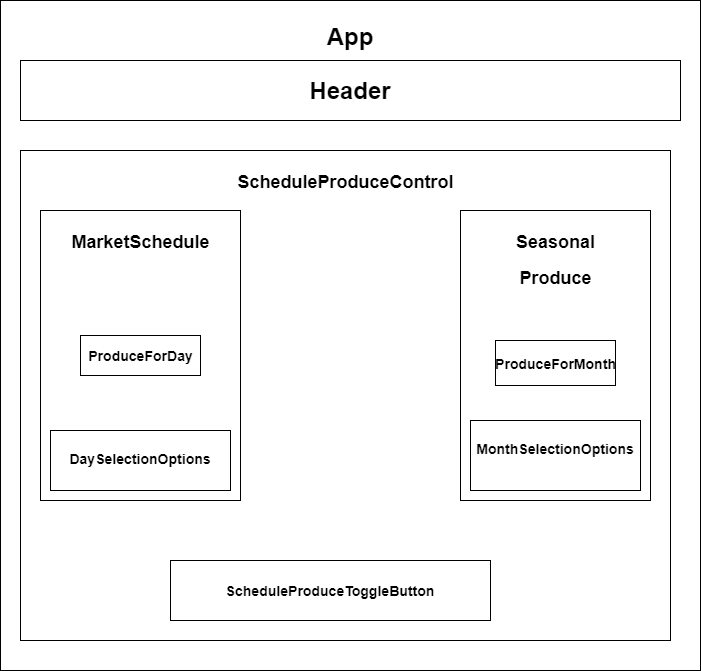

The diagram above was exported from draw.io. Its source (the exported page's mxGraphModel, read from the mxfile embedded in the PNG):
<mxGraphModel dx="1422" dy="794" grid="1" gridSize="10" guides="1" tooltips="1" connect="1" arrows="1" fold="1" page="1" pageScale="1" pageWidth="850" pageHeight="1100" math="0" shadow="0">
  <root>
    <mxCell id="0" />
    <mxCell id="1" parent="0" />
    <mxCell id="Lb17i6gx6EdupZnSsynX-11" value="&lt;h1&gt;App&lt;/h1&gt;" style="rounded=0;whiteSpace=wrap;html=1;align=center;verticalAlign=top;" vertex="1" parent="1">
      <mxGeometry x="90" y="20" width="700" height="670" as="geometry" />
    </mxCell>
    <mxCell id="Lb17i6gx6EdupZnSsynX-12" value="&lt;h1&gt;Header&lt;/h1&gt;" style="rounded=0;whiteSpace=wrap;html=1;align=center;verticalAlign=middle;" vertex="1" parent="1">
      <mxGeometry x="110" y="80" width="660" height="60" as="geometry" />
    </mxCell>
    <mxCell id="Lb17i6gx6EdupZnSsynX-28" value="&lt;h2&gt;ScheduleProduceControl&lt;/h2&gt;" style="verticalLabelPosition=middle;verticalAlign=top;html=1;shape=mxgraph.basic.rect;fillColor2=none;strokeWidth=1;size=20;indent=5;labelPosition=center;align=center;" vertex="1" parent="1">
      <mxGeometry x="110" y="170" width="650" height="490" as="geometry" />
    </mxCell>
    <mxCell id="Lb17i6gx6EdupZnSsynX-19" value="&lt;h2&gt;MarketSchedule&lt;/h2&gt;" style="verticalLabelPosition=middle;verticalAlign=top;html=1;shape=mxgraph.basic.rect;fillColor2=none;strokeWidth=1;size=20;indent=5;labelPosition=center;align=center;" vertex="1" parent="1">
      <mxGeometry x="130" y="230" width="200" height="290" as="geometry" />
    </mxCell>
    <mxCell id="Lb17i6gx6EdupZnSsynX-13" value="&lt;h3&gt;DaySelectionOptions&lt;/h3&gt;" style="rounded=0;whiteSpace=wrap;html=1;align=center;verticalAlign=top;" vertex="1" parent="1">
      <mxGeometry x="140" y="450" width="180" height="60" as="geometry" />
    </mxCell>
    <mxCell id="Lb17i6gx6EdupZnSsynX-20" value="&lt;h2&gt;Seasonal&lt;/h2&gt;&lt;h2&gt;Produce&lt;/h2&gt;" style="verticalLabelPosition=middle;verticalAlign=top;html=1;shape=mxgraph.basic.rect;fillColor2=none;strokeWidth=1;size=20;indent=5;labelPosition=center;align=center;" vertex="1" parent="1">
      <mxGeometry x="550" y="230" width="190" height="290" as="geometry" />
    </mxCell>
    <mxCell id="Lb17i6gx6EdupZnSsynX-21" value="&lt;h3&gt;ProduceForDay&lt;/h3&gt;" style="verticalLabelPosition=middle;verticalAlign=middle;html=1;shape=mxgraph.basic.rect;fillColor2=none;strokeWidth=1;size=20;indent=5;labelPosition=center;align=center;" vertex="1" parent="1">
      <mxGeometry x="170" y="355" width="120" height="40" as="geometry" />
    </mxCell>
    <mxCell id="Lb17i6gx6EdupZnSsynX-22" value="&lt;h3&gt;ProduceForMonth&lt;/h3&gt;" style="verticalLabelPosition=middle;verticalAlign=middle;html=1;shape=mxgraph.basic.rect;fillColor2=none;strokeWidth=1;size=20;indent=5;labelPosition=center;align=center;" vertex="1" parent="1">
      <mxGeometry x="585" y="360" width="120" height="45" as="geometry" />
    </mxCell>
    <mxCell id="Lb17i6gx6EdupZnSsynX-23" value="&lt;h3&gt;MonthSelectionOptions&lt;/h3&gt;" style="rounded=0;whiteSpace=wrap;html=1;align=center;verticalAlign=top;" vertex="1" parent="1">
      <mxGeometry x="560" y="440" width="170" height="70" as="geometry" />
    </mxCell>
    <mxCell id="Lb17i6gx6EdupZnSsynX-27" value="&lt;h3&gt;ScheduleProduceToggleButton&lt;/h3&gt;" style="rounded=0;whiteSpace=wrap;html=1;align=center;verticalAlign=middle;" vertex="1" parent="1">
      <mxGeometry x="260" y="580" width="320" height="60" as="geometry" />
    </mxCell>
  </root>
</mxGraphModel>